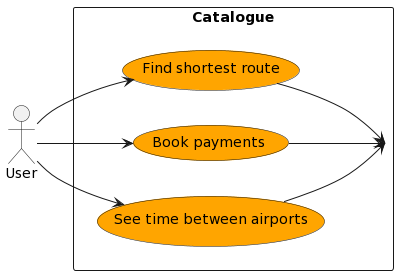

The diagram above was rendered by PlantUML. Its source (embedded in the PNG):
@startuml
left to right direction

actor User
rectangle Catalogue {
  usecase "Find shortest route" as UC1 #orange
  usecase "Book payments" as UC2 #orange
  usecase "See time between airports" as UC3 #orange
}

User --> UC1
User --> UC2
User --> UC3
UC1 --> Catalogue
UC2 --> Catalogue
UC3 --> Catalogue
@enduml